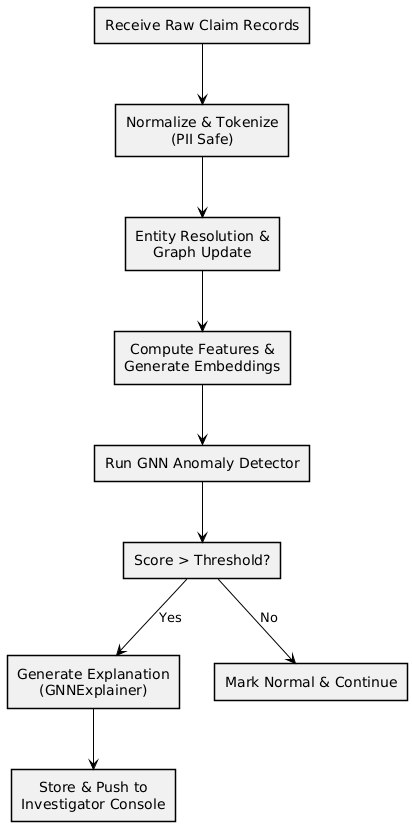

The diagram above was rendered by PlantUML. Its source (embedded in the PNG):
@startuml
skinparam backgroundColor white
skinparam ArrowColor black
skinparam defaultTextAlignment center
skinparam Shadowing false
skinparam rectangle {
    BorderColor black
    BorderThickness 1.5
    RoundCorner 0
}

rectangle "Receive Raw Claim Records" as A
rectangle "Normalize & Tokenize\n(PII Safe)" as B
rectangle "Entity Resolution &\nGraph Update" as C
rectangle "Compute Features &\nGenerate Embeddings" as D
rectangle "Run GNN Anomaly Detector" as E
rectangle "Score > Threshold?" as F
rectangle "Generate Explanation\n(GNNExplainer)" as G
rectangle "Store & Push to\nInvestigator Console" as H
rectangle "Mark Normal & Continue" as I

A --> B
B --> C
C --> D
D --> E
E --> F

F --> G : Yes
G --> H

F --> I : No
@enduml